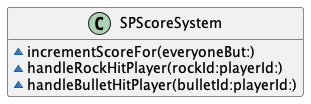

The diagram above was rendered by PlantUML. Its source (embedded in the PNG):
@startuml
' STYLE START
hide empty members

skinparam shadowing false
<style>
document {
  BackgroundColor transparent
  Margin 0
}
</style>
' STYLE END

class SPScoreSystem { 
  ~incrementScoreFor(everyoneBut:)
  ~handleRockHitPlayer(rockId:playerId:)
  ~handleBulletHitPlayer(bulletId:playerId:)
}
@enduml